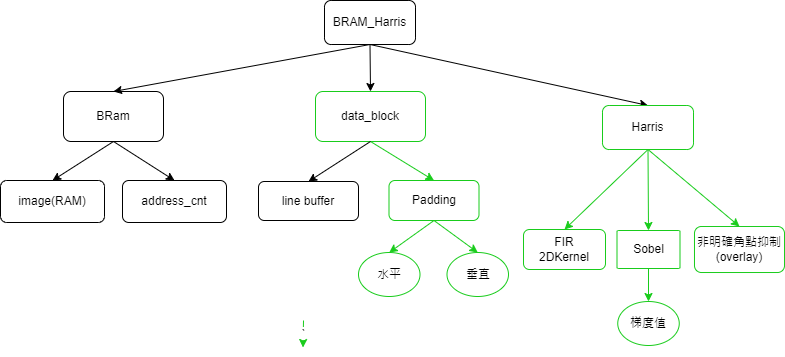

The diagram above was exported from draw.io. Its source (the exported page's mxGraphModel, read from the mxfile embedded in the PNG):
<mxGraphModel dx="1444" dy="1016" grid="1" gridSize="10" guides="1" tooltips="1" connect="1" arrows="1" fold="1" page="1" pageScale="1" pageWidth="827" pageHeight="1169" math="0" shadow="0">
  <root>
    <mxCell id="0" />
    <mxCell id="1" parent="0" />
    <mxCell id="2" style="rounded=0;orthogonalLoop=1;jettySize=auto;html=1;entryX=0.5;entryY=0;entryDx=0;entryDy=0;exitX=0.5;exitY=1;exitDx=0;exitDy=0;" edge="1" source="7" target="3" parent="1">
      <mxGeometry relative="1" as="geometry" />
    </mxCell>
    <mxCell id="3" value="Harris" style="rounded=1;whiteSpace=wrap;html=1;strokeColor=#19CC1C;" vertex="1" parent="1">
      <mxGeometry x="1479" y="1865" width="91" height="44" as="geometry" />
    </mxCell>
    <mxCell id="4" style="edgeStyle=none;rounded=0;orthogonalLoop=1;jettySize=auto;html=1;exitX=0.5;exitY=1;exitDx=0;exitDy=0;strokeColor=#19CC1C;entryX=0.5;entryY=0;entryDx=0;entryDy=0;" edge="1" source="3" target="28" parent="1">
      <mxGeometry relative="1" as="geometry">
        <mxPoint x="1445.38" y="1985" as="sourcePoint" />
        <mxPoint x="1440" y="1989" as="targetPoint" />
      </mxGeometry>
    </mxCell>
    <mxCell id="5" value="Sobel" style="rounded=1;whiteSpace=wrap;html=1;strokeColor=#19CC1C;arcSize=3;" vertex="1" parent="1">
      <mxGeometry x="1493.5" y="1990" width="63" height="38" as="geometry" />
    </mxCell>
    <mxCell id="6" style="edgeStyle=none;rounded=0;orthogonalLoop=1;jettySize=auto;html=1;entryX=0.5;entryY=0;entryDx=0;entryDy=0;exitX=0.5;exitY=1;exitDx=0;exitDy=0;strokeColor=#19CC1C;" edge="1" source="3" target="5" parent="1">
      <mxGeometry relative="1" as="geometry">
        <mxPoint x="1571" y="1955" as="sourcePoint" />
        <mxPoint x="1491" y="1915" as="targetPoint" />
      </mxGeometry>
    </mxCell>
    <mxCell id="7" value="BRAM_Harris" style="rounded=1;whiteSpace=wrap;html=1;" vertex="1" parent="1">
      <mxGeometry x="1201" y="1760" width="91" height="44" as="geometry" />
    </mxCell>
    <mxCell id="8" style="rounded=0;orthogonalLoop=1;jettySize=auto;html=1;exitX=0.5;exitY=1;exitDx=0;exitDy=0;entryX=0.5;entryY=0;entryDx=0;entryDy=0;" edge="1" source="9" target="11" parent="1">
      <mxGeometry relative="1" as="geometry" />
    </mxCell>
    <mxCell id="9" value="BRam" style="rounded=1;whiteSpace=wrap;html=1;" vertex="1" parent="1">
      <mxGeometry x="940" y="1851" width="100" height="50" as="geometry" />
    </mxCell>
    <mxCell id="10" style="edgeStyle=none;rounded=0;orthogonalLoop=1;jettySize=auto;html=1;entryX=0.5;entryY=0;entryDx=0;entryDy=0;exitX=0.5;exitY=1;exitDx=0;exitDy=0;" edge="1" source="7" target="9" parent="1">
      <mxGeometry relative="1" as="geometry">
        <mxPoint x="1164" y="1817" as="sourcePoint" />
        <mxPoint x="1494.5" y="1642" as="targetPoint" />
      </mxGeometry>
    </mxCell>
    <mxCell id="11" value="image(RAM)" style="rounded=1;whiteSpace=wrap;html=1;" vertex="1" parent="1">
      <mxGeometry x="877" y="1940" width="104" height="42" as="geometry" />
    </mxCell>
    <mxCell id="12" value="非明確角點抑制&lt;br&gt;(overlay)" style="rounded=1;whiteSpace=wrap;html=1;strokeColor=#19CC1C;" vertex="1" parent="1">
      <mxGeometry x="1571" y="1986" width="90" height="46" as="geometry" />
    </mxCell>
    <mxCell id="13" style="edgeStyle=none;rounded=0;orthogonalLoop=1;jettySize=auto;html=1;entryX=0.5;entryY=0;entryDx=0;entryDy=0;exitX=0.5;exitY=1;exitDx=0;exitDy=0;strokeColor=#19CC1C;" edge="1" source="3" target="12" parent="1">
      <mxGeometry relative="1" as="geometry">
        <mxPoint x="1389" y="1881" as="sourcePoint" />
        <mxPoint x="1431" y="1915" as="targetPoint" />
      </mxGeometry>
    </mxCell>
    <mxCell id="14" value="`" style="edgeStyle=none;rounded=0;orthogonalLoop=1;jettySize=auto;html=1;entryX=0.5;entryY=0;entryDx=0;entryDy=0;exitX=0.5;exitY=1;exitDx=0;exitDy=0;strokeColor=#19CC1C;" edge="1" parent="1">
      <mxGeometry relative="1" as="geometry">
        <mxPoint x="1180" y="2080" as="sourcePoint" />
        <mxPoint x="1179.4999999999998" y="2107" as="targetPoint" />
      </mxGeometry>
    </mxCell>
    <mxCell id="15" value="line buffer" style="rounded=1;whiteSpace=wrap;html=1;strokeColor=default;" vertex="1" parent="1">
      <mxGeometry x="1135" y="1941" width="100" height="39" as="geometry" />
    </mxCell>
    <mxCell id="16" style="edgeStyle=none;rounded=0;orthogonalLoop=1;jettySize=auto;html=1;strokeColor=#19CC1C;exitX=0.5;exitY=1;exitDx=0;exitDy=0;entryX=0.5;entryY=0;entryDx=0;entryDy=0;" edge="1" source="17" target="23" parent="1">
      <mxGeometry relative="1" as="geometry">
        <mxPoint x="1276.88" y="1908" as="sourcePoint" />
        <mxPoint x="1310" y="1940" as="targetPoint" />
      </mxGeometry>
    </mxCell>
    <mxCell id="17" value="data_block" style="rounded=1;whiteSpace=wrap;html=1;strokeColor=#19CC1C;" vertex="1" parent="1">
      <mxGeometry x="1192" y="1851" width="110" height="50" as="geometry" />
    </mxCell>
    <mxCell id="18" style="rounded=0;orthogonalLoop=1;jettySize=auto;html=1;entryX=0.5;entryY=0;entryDx=0;entryDy=0;exitX=0.5;exitY=1;exitDx=0;exitDy=0;" edge="1" source="7" target="17" parent="1">
      <mxGeometry relative="1" as="geometry" />
    </mxCell>
    <mxCell id="19" value="&lt;font style=&quot;font-size: 12px;&quot;&gt;梯度值&lt;/font&gt;" style="ellipse;whiteSpace=wrap;html=1;strokeColor=#19CC1C;rounded=1;fontSize=12;" vertex="1" parent="1">
      <mxGeometry x="1494.25" y="2061" width="61.5" height="44" as="geometry" />
    </mxCell>
    <mxCell id="20" style="edgeStyle=none;rounded=0;orthogonalLoop=1;jettySize=auto;html=1;strokeColor=#19CC1C;exitX=0.5;exitY=1;exitDx=0;exitDy=0;entryX=0.5;entryY=0;entryDx=0;entryDy=0;" edge="1" source="5" target="19" parent="1">
      <mxGeometry relative="1" as="geometry">
        <mxPoint x="1668" y="2036" as="sourcePoint" />
        <mxPoint x="1604" y="2114" as="targetPoint" />
      </mxGeometry>
    </mxCell>
    <mxCell id="21" value="address_cnt" style="rounded=1;whiteSpace=wrap;html=1;" vertex="1" parent="1">
      <mxGeometry x="999" y="1940" width="104" height="42" as="geometry" />
    </mxCell>
    <mxCell id="22" style="rounded=0;orthogonalLoop=1;jettySize=auto;html=1;exitX=0.5;exitY=1;exitDx=0;exitDy=0;entryX=0.5;entryY=0;entryDx=0;entryDy=0;" edge="1" source="9" target="21" parent="1">
      <mxGeometry relative="1" as="geometry" />
    </mxCell>
    <mxCell id="23" value="Padding" style="rounded=1;whiteSpace=wrap;html=1;strokeColor=#19CC1C;container=0;" vertex="1" parent="1">
      <mxGeometry x="1265.5" y="1940" width="90" height="40" as="geometry" />
    </mxCell>
    <mxCell id="24" value="水平" style="ellipse;whiteSpace=wrap;html=1;strokeColor=#19CC1C;rounded=1;fontSize=12;" vertex="1" parent="1">
      <mxGeometry x="1235" y="2012" width="61.5" height="44" as="geometry" />
    </mxCell>
    <mxCell id="25" value="垂直" style="ellipse;whiteSpace=wrap;html=1;strokeColor=#19CC1C;rounded=1;fontSize=12;" vertex="1" parent="1">
      <mxGeometry x="1323.5" y="2012" width="61.5" height="44" as="geometry" />
    </mxCell>
    <mxCell id="26" style="edgeStyle=none;rounded=0;orthogonalLoop=1;jettySize=auto;html=1;strokeColor=#19CC1C;exitX=0.5;exitY=1;exitDx=0;exitDy=0;entryX=0.5;entryY=0;entryDx=0;entryDy=0;" edge="1" source="23" target="24" parent="1">
      <mxGeometry relative="1" as="geometry">
        <mxPoint x="1437.5" y="1990" as="sourcePoint" />
        <mxPoint x="1440.5" y="2025" as="targetPoint" />
      </mxGeometry>
    </mxCell>
    <mxCell id="27" style="edgeStyle=none;rounded=0;orthogonalLoop=1;jettySize=auto;html=1;strokeColor=#19CC1C;exitX=0.5;exitY=1;exitDx=0;exitDy=0;entryX=0.5;entryY=0;entryDx=0;entryDy=0;" edge="1" source="23" target="25" parent="1">
      <mxGeometry relative="1" as="geometry">
        <mxPoint x="1447.5" y="2000" as="sourcePoint" />
        <mxPoint x="1450.5" y="2035" as="targetPoint" />
      </mxGeometry>
    </mxCell>
    <mxCell id="28" value="FIR&lt;br&gt;2DKernel" style="rounded=1;whiteSpace=wrap;html=1;strokeColor=#19CC1C;container=0;" vertex="1" parent="1">
      <mxGeometry x="1400" y="1989" width="82" height="40" as="geometry" />
    </mxCell>
    <mxCell id="29" style="rounded=0;orthogonalLoop=1;jettySize=auto;html=1;exitX=0.5;exitY=1;exitDx=0;exitDy=0;entryX=0.5;entryY=0;entryDx=0;entryDy=0;" edge="1" source="17" target="15" parent="1">
      <mxGeometry relative="1" as="geometry">
        <mxPoint x="1000" y="1911" as="sourcePoint" />
        <mxPoint x="1061" y="1950" as="targetPoint" />
      </mxGeometry>
    </mxCell>
  </root>
</mxGraphModel>